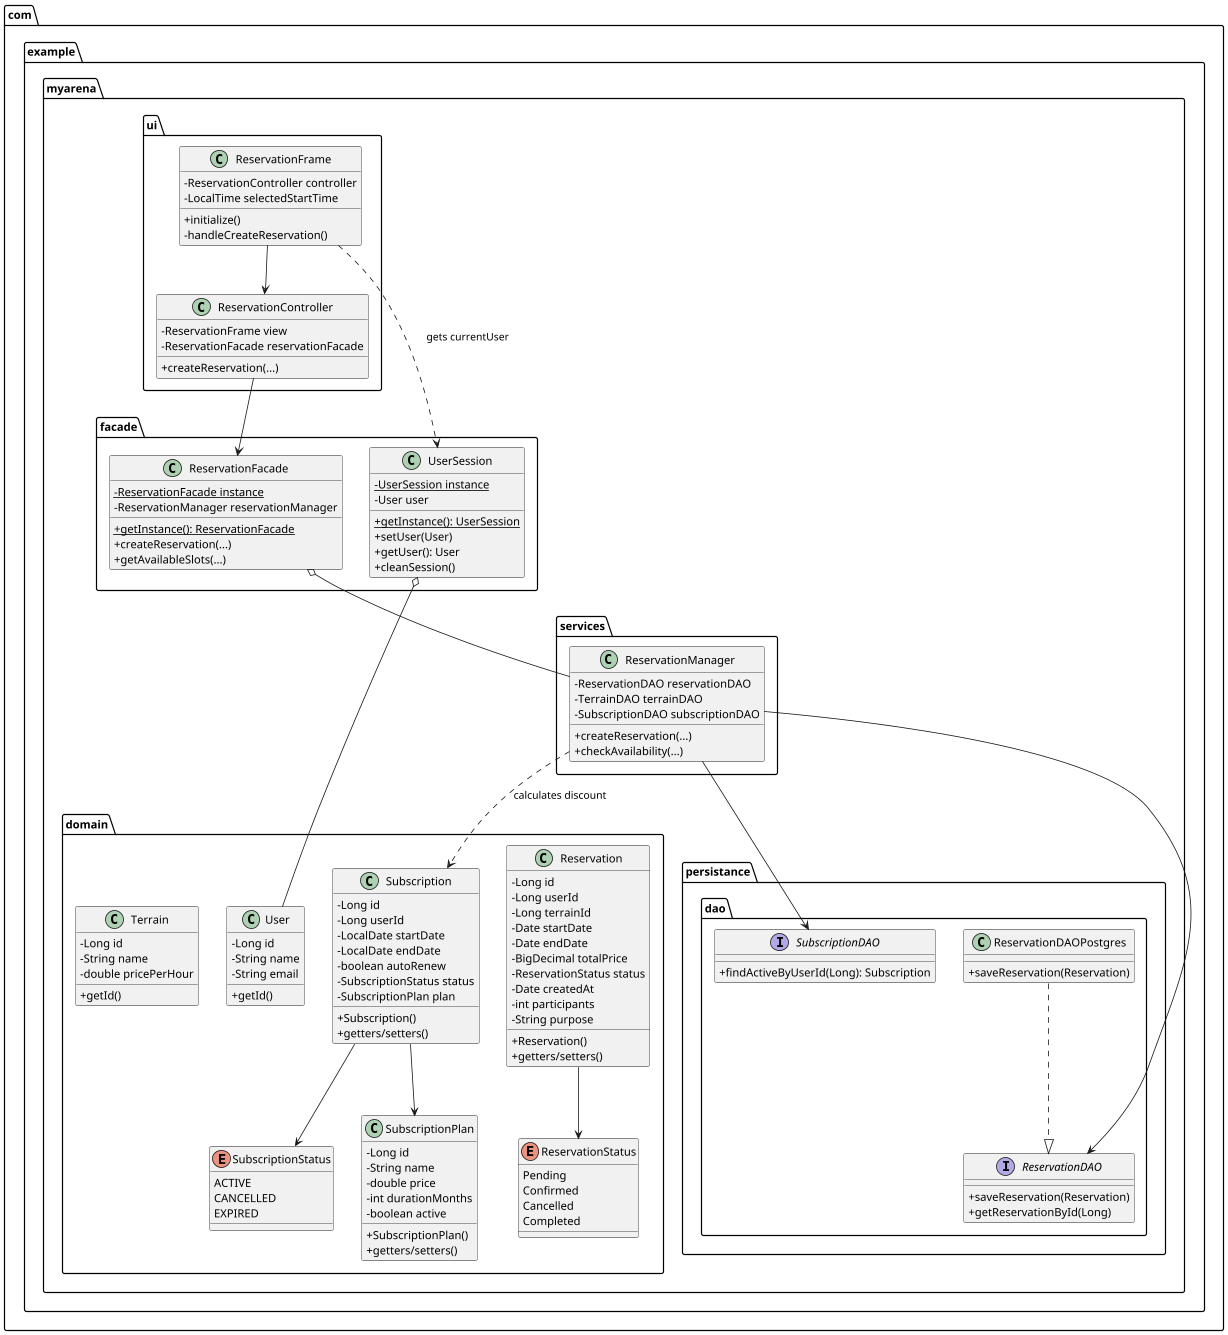

The diagram above was rendered by PlantUML. Its source (embedded in the PNG):
@startuml
skinparam classAttributeIconSize 0

package "com.example.myarena.domain" {
    class Reservation {
        - Long id
        - Long userId
        - Long terrainId
        - Date startDate
        - Date endDate
        - BigDecimal totalPrice
        - ReservationStatus status
        - Date createdAt
        - int participants
        - String purpose
        + Reservation()
        + getters/setters()
    }

    enum ReservationStatus {
        Pending
        Confirmed
        Cancelled
        Completed
    }

    class Subscription {
        - Long id
        - Long userId
        - LocalDate startDate
        - LocalDate endDate
        - boolean autoRenew
        - SubscriptionStatus status
        - SubscriptionPlan plan
        + Subscription()
        + getters/setters()
    }

    enum SubscriptionStatus {
        ACTIVE
        CANCELLED
        EXPIRED
    }

    class SubscriptionPlan {
        - Long id
        - String name
        - double price
        - int durationMonths
        - boolean active
        + SubscriptionPlan()
        + getters/setters()
    }

    class User {
        - Long id
        - String name
        - String email
        + getId()
    }

    class Terrain {
        - Long id
        - String name
        - double pricePerHour
        + getId()
    }
}

package "com.example.myarena.facade" {
    class UserSession {
        - {static} UserSession instance
        - User user
        + {static} getInstance(): UserSession
        + setUser(User)
        + getUser(): User
        + cleanSession()
    }

    class ReservationFacade {
        - {static} ReservationFacade instance
        - ReservationManager reservationManager
        + {static} getInstance(): ReservationFacade
        + createReservation(...)
        + getAvailableSlots(...)
    }
}

package "com.example.myarena.services" {
    class ReservationManager {
        - ReservationDAO reservationDAO
        - TerrainDAO terrainDAO
        - SubscriptionDAO subscriptionDAO
        + createReservation(...)
        + checkAvailability(...)
    }
}

package "com.example.myarena.ui" {
    class ReservationFrame {
        - ReservationController controller
        - LocalTime selectedStartTime
        + initialize()
        - handleCreateReservation()
    }

    class ReservationController {
        - ReservationFrame view
        - ReservationFacade reservationFacade
        + createReservation(...)
    }
}

package "com.example.myarena.persistance.dao" {
    interface ReservationDAO {
        + saveReservation(Reservation)
        + getReservationById(Long)
    }

    class ReservationDAOPostgres {
        + saveReservation(Reservation)
    }

    interface SubscriptionDAO {
        + findActiveByUserId(Long): Subscription
    }
}

' Relationships
Reservation --> ReservationStatus
Subscription --> SubscriptionStatus
Subscription --> SubscriptionPlan

UserSession o-- User
ReservationFrame --> ReservationController
ReservationController --> ReservationFacade
ReservationFacade o-- ReservationManager

ReservationManager --> ReservationDAO
ReservationManager --> SubscriptionDAO
ReservationDAOPostgres ..|> ReservationDAO

' UI logic interaction
ReservationFrame ..> UserSession : "gets currentUser"
ReservationManager ..> Subscription : "calculates discount"

@enduml